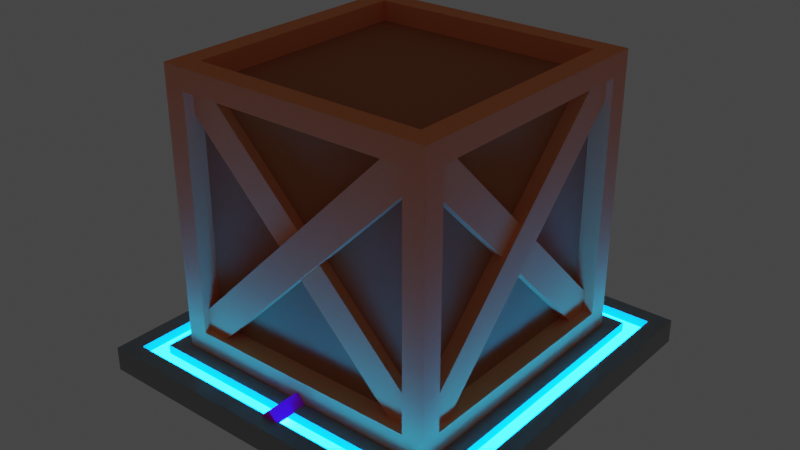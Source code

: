 # Source: crate-spawner.blend  (saved by Blender 3.2.14; exported with 4.5.12 LTS)
import bpy
from mathutils import Matrix  # noqa: F401  (used for matrix-valued properties, if any)

bpy.ops.wm.read_factory_settings(use_empty=True)
scene = bpy.context.scene
scene.name = 'Scene'

# ---- images (referenced by path relative to the original .blend; pixels are not part of the script)
import os
ASSET_DIR = os.environ.get("B2B_ASSET_DIR", "")  # directory of the original .blend (textures are referenced by path, not embedded)
HERE = os.path.dirname(os.path.abspath(__file__))  # packed textures are extracted next to this script under _unpacked/

def load_image(name, relpath, width, height, colorspace="sRGB"):
    """Load a texture the original file referenced (path relative to the .blend, or extracted next to this script)."""
    p = next((c for c in (os.path.join(HERE, relpath), os.path.join(ASSET_DIR, relpath)) if relpath and os.path.exists(c)), "")
    if p:
        img = bpy.data.images.load(p, check_existing=True)
        img.name = name
    else:  # same state as the original file: an image datablock whose file is absent (Cycles renders it pink)
        img = bpy.data.images.new(name, width, height)
        img.source = "FILE"
        img.filepath = "//" + (relpath or name)
    img.colorspace_settings.name = colorspace
    return img
img_gun_uv_map_png = load_image('gun uv map.png', 'gun uv map.png', 1024, 1024, 'sRGB')

# ---- materials (node trees are filled in below, after node groups)
mat_pad_metal = bpy.data.materials.new('pad-metal')
mat_pad_metal.use_transparent_shadow = False
mat_pad_light = bpy.data.materials.new('pad-light')
mat_pad_light.use_transparent_shadow = False
mat_crate_a = bpy.data.materials.new('crate-a')
mat_crate_a.use_transparent_shadow = False
mat_crate_b = bpy.data.materials.new('crate-b')
mat_crate_b.use_transparent_shadow = False
mat_gun = bpy.data.materials.new('Gun')
mat_gun.use_transparent_shadow = False
mat_gun.roughness = 0.5

# ---- material node trees
mat_pad_metal.use_nodes = True; mat_pad_metal.node_tree.nodes.clear()
_N = mat_pad_metal.node_tree.nodes; _L = mat_pad_metal.node_tree.links
n0 = _N.new('ShaderNodeBsdfPrincipled'); n0.name = 'Principled BSDF'; n0.location = (10, 300)
n0.distribution = 'GGX'
n0.subsurface_method = 'RANDOM_WALK_SKIN'
n0.inputs[0].default_value = (0.281, 0.281, 0.281, 1.0)
n0.inputs[2].default_value = 0.1417
n0.inputs[3].default_value = 1.45
n0.inputs[27].default_value = (0.0, 0.0, 0.0, 1.0)
n0.inputs[28].default_value = 1.0
n1 = _N.new('ShaderNodeOutputMaterial'); n1.name = 'Material Output'; n1.location = (300, 300)
_L.new(n0.outputs[0], n1.inputs[0])
n1.is_active_output = True
mat_pad_light.use_nodes = True; mat_pad_light.node_tree.nodes.clear()
_N = mat_pad_light.node_tree.nodes; _L = mat_pad_light.node_tree.links
n0 = _N.new('ShaderNodeBsdfPrincipled'); n0.name = 'Principled BSDF'; n0.location = (10, 300)
n0.distribution = 'GGX'
n0.subsurface_method = 'RANDOM_WALK_SKIN'
n0.inputs[0].default_value = (0.0, 0.1931, 0.8, 1.0)
n0.inputs[3].default_value = 1.45
n0.inputs[27].default_value = (0.0, 0.1946, 0.7991, 1.0)
n0.inputs[28].default_value = 50.0
n1 = _N.new('ShaderNodeOutputMaterial'); n1.name = 'Material Output'; n1.location = (300, 300)
_L.new(n0.outputs[0], n1.inputs[0])
n1.is_active_output = True
mat_crate_a.use_nodes = True; mat_crate_a.node_tree.nodes.clear()
_N = mat_crate_a.node_tree.nodes; _L = mat_crate_a.node_tree.links
n0 = _N.new('ShaderNodeBsdfPrincipled'); n0.name = 'Principled BSDF'; n0.location = (10, 300)
n0.distribution = 'GGX'
n0.subsurface_method = 'RANDOM_WALK_SKIN'
n0.inputs[0].default_value = (1.0, 0.3231, 0.1221, 1.0)
n0.inputs[2].default_value = 1.0
n0.inputs[3].default_value = 1.45
n0.inputs[27].default_value = (0.0, 0.0, 0.0, 1.0)
n0.inputs[28].default_value = 1.0
n1 = _N.new('ShaderNodeOutputMaterial'); n1.name = 'Material Output'; n1.location = (300, 300)
_L.new(n0.outputs[0], n1.inputs[0])
n1.is_active_output = True
mat_crate_b.use_nodes = True; mat_crate_b.node_tree.nodes.clear()
_N = mat_crate_b.node_tree.nodes; _L = mat_crate_b.node_tree.links
n0 = _N.new('ShaderNodeBsdfPrincipled'); n0.name = 'Principled BSDF'; n0.location = (10, 300)
n0.distribution = 'GGX'
n0.subsurface_method = 'RANDOM_WALK_SKIN'
n0.inputs[0].default_value = (0.5071, 0.1681, 0.06574, 1.0)
n0.inputs[2].default_value = 1.0
n0.inputs[3].default_value = 1.45
n0.inputs[27].default_value = (0.0, 0.0, 0.0, 1.0)
n0.inputs[28].default_value = 1.0
n1 = _N.new('ShaderNodeOutputMaterial'); n1.name = 'Material Output'; n1.location = (300, 300)
_L.new(n0.outputs[0], n1.inputs[0])
n1.is_active_output = True
mat_gun.use_nodes = True; mat_gun.node_tree.nodes.clear()
_N = mat_gun.node_tree.nodes; _L = mat_gun.node_tree.links
n0 = _N.new('ShaderNodeBsdfPrincipled'); n0.name = 'Principled BSDF'; n0.location = (10, 300)
n0.distribution = 'GGX'
n0.subsurface_method = 'RANDOM_WALK_SKIN'
n0.inputs[3].default_value = 1.45
n0.inputs[27].default_value = (0.0, 0.0, 0.0, 1.0)
n0.inputs[28].default_value = 1.0
n1 = _N.new('ShaderNodeOutputMaterial'); n1.name = 'Material Output'; n1.location = (300, 300)
n2 = _N.new('ShaderNodeNormalMap'); n2.name = 'Normal Map'; n2.location = (-300, -300)
n2.label = 'Normal/Map'
n2.inputs[0].default_value = 0.0
n3 = _N.new('ShaderNodeTexImage'); n3.name = 'Image Texture'; n3.location = (-300, 600)
n3.image = img_gun_uv_map_png
_L.new(n0.outputs[0], n1.inputs[0])
_L.new(n2.outputs[0], n0.inputs[5])
_L.new(n3.outputs[0], n0.inputs[0])
n1.is_active_output = True

# ---- world
world_world = bpy.data.worlds.new('World'); scene.world = world_world
world_world.use_nodes = True; world_world.node_tree.nodes.clear()
_N = world_world.node_tree.nodes; _L = world_world.node_tree.links
n0 = _N.new('ShaderNodeOutputWorld'); n0.name = 'World Output'; n0.location = (300, 300)
n1 = _N.new('ShaderNodeBackground'); n1.name = 'Background'; n1.location = (10, 300)
n1.inputs[0].default_value = (0.05088, 0.05088, 0.05088, 1.0)
_L.new(n1.outputs[0], n0.inputs[0])
n0.is_active_output = True
world_world.color = (0.05088, 0.05088, 0.05088)
world_world.use_sun_shadow = False
world_world.sun_shadow_jitter_overblur = 0.0

# ---- meshes
me_spawner = bpy.data.meshes.new('spawner')
me_spawner.from_pydata([(-1.094, 0.004115, 1.094), (-1.094, 0.004115, -1.094), (1.094, 0.004115, 1.094), (1.094, 0.004115, -1.094), (-0.8953, 0.1447, 0.8953), (-0.8953, 0.1447, -0.8953), (0.8953, 0.1447, 0.8953), (0.8953, 0.1447, -0.8953), (-1.094, 0.1447, -1.094), (-1.094, 0.1447, 1.094), (1.094, 0.1447, -1.094), (1.094, 0.1447, 1.094), (-0.9971, 0.1447, -0.9971), (-0.9971, 0.1447, 0.9971), (0.9971, 0.1447, -0.9971), (0.9971, 0.1447, 0.9971), (-0.9971, 0.09314, -0.9971), (-0.9971, 0.09314, 0.9971), (0.9971, 0.09314, -0.9971), (0.9971, 0.09314, 0.9971), (-0.8953, 0.09314, -0.8953), (-0.8953, 0.09314, 0.8953), (0.8953, 0.09314, -0.8953), (0.8953, 0.09314, 0.8953)], [], [(1, 3, 2, 0), (5, 4, 6, 7), (2, 11, 9, 0), (1, 8, 10, 3), (3, 10, 11, 2), (0, 9, 8, 1), (12, 8, 9, 13), (14, 10, 8, 12), (15, 11, 10, 14), (13, 9, 11, 15), (13, 17, 16, 12), (4, 21, 23, 6), (14, 18, 19, 15), (5, 20, 21, 4), (20, 16, 17, 21), (22, 18, 16, 20), (23, 19, 18, 22), (21, 17, 19, 23), (7, 22, 20, 5), (15, 19, 17, 13), (12, 16, 18, 14), (6, 23, 22, 7)])
me_spawner.polygons.foreach_set('material_index', [0, 0, 0, 0, 0, 0, 0, 0, 0, 0, 0, 0, 0, 0, 1, 1, 1, 1, 0, 0, 0, 0])
_uv = me_spawner.uv_layers.new(name='UVMap')
_uv.uv.foreach_set('vector', [0.2917, 6.954e-08, 6.001e-08, 6.954e-08, 6.001e-08, 0.338, 0.2917, 0.338, 0.2728, 0.6918, 0.2728, 0.9685, 0.5116, 0.9685, 0.5116, 0.6918, 0.8037, 0.3459, 0.5545, 0.3459, 0.5545, 0.6839, 0.8037, 0.6839, 0.5477, 6.954e-08, 0.2985, 6.954e-08, 0.2985, 0.338, 0.5477, 0.338, 0.5477, 0.3459, 0.2985, 0.3459, 0.2985, 0.6839, 0.5477, 0.6839, 0.8037, 6.954e-08, 0.5545, 6.954e-08, 0.5545, 0.338, 0.8037, 0.338, 0.01286, 0.3608, 6.001e-08, 0.3459, 6.001e-08, 0.6839, 0.01286, 0.669, 0.2789, 0.3608, 0.2917, 0.3459, 6.001e-08, 0.3459, 0.01286, 0.3608, 0.2789, 0.669, 0.2917, 0.6839, 0.2917, 0.3459, 0.2789, 0.3608, 0.01286, 0.669, 6.001e-08, 0.6839, 0.2917, 0.6839, 0.2789, 0.669, 0.6165, 1.0, 0.7078, 1.0, 0.7078, 0.6918, 0.6165, 0.6918, 0.8127, 0.9685, 0.9041, 0.9685, 0.9041, 0.6918, 0.8127, 0.6918, 0.8105, 0.3082, 0.9019, 0.3082, 0.9019, 0.0, 0.8105, 0.0, 0.9086, 0.2767, 1.0, 0.2767, 1.0, 0.0, 0.9086, 0.0, 0.01359, 0.7075, 0.0, 0.6918, 6.001e-08, 1.0, 0.01359, 0.9843, 0.2524, 0.7075, 0.266, 0.6918, 0.0, 0.6918, 0.01359, 0.7075, 0.2524, 0.9843, 0.266, 1.0, 0.266, 0.6918, 0.2524, 0.7075, 0.01359, 0.9843, 6.001e-08, 1.0, 0.266, 1.0, 0.2524, 0.9843, 0.9086, 0.5613, 1.0, 0.5613, 1.0, 0.2846, 0.9086, 0.2846, 0.5183, 1.0, 0.6097, 1.0, 0.6097, 0.6918, 0.5183, 0.6918, 0.7146, 1.0, 0.806, 1.0, 0.806, 0.6918, 0.7146, 0.6918, 0.8105, 0.5928, 0.9019, 0.5928, 0.9019, 0.3161, 0.8105, 0.3161])
me_spawner.materials.append(mat_pad_metal)
me_spawner.materials.append(mat_pad_light)
me_spawner.update()
me_crate = bpy.data.meshes.new('crate')
me_crate.from_pydata([(-0.786, 0.1517, -0.7468), (0.6614, 1.599, -0.7468), (-0.6555, 0.02121, -0.7468), (0.7919, 1.469, -0.7468), (-0.786, 0.1517, -0.6922), (0.6614, 1.599, -0.6922), (-0.6555, 0.02121, -0.6922), (0.7919, 1.469, -0.6922), (0.6614, 0.02121, -0.7709), (-0.786, 1.469, -0.7709), (0.7919, 0.1517, -0.7709), (-0.6555, 1.599, -0.7709), (0.6614, 0.02121, -0.6922), (-0.786, 1.469, -0.6922), (0.7919, 0.1517, -0.6922), (-0.6555, 1.599, -0.6922), (-0.8088, 0.004351, 0.8088), (-0.8088, 1.622, 0.8088), (-0.8088, 0.004351, -0.8088), (-0.8088, 1.622, -0.8088), (0.8088, 0.004351, 0.8088), (0.8088, 1.622, 0.8088), (0.8088, 0.004351, -0.8088), (0.8088, 1.622, -0.8088), (-0.8088, 0.1279, 0.6853), (-0.8088, 1.498, 0.6853), (-0.8088, 1.498, -0.6853), (-0.8088, 0.1279, -0.6853), (-0.6853, 0.1279, -0.8088), (-0.6853, 1.498, -0.8088), (0.6853, 1.498, -0.8088), (0.6853, 0.1279, -0.8088), (0.8088, 0.1279, -0.6853), (0.8088, 1.498, 0.6853), (0.6853, 0.1279, 0.8088), (0.6853, 1.498, 0.8088), (-0.6853, 1.498, 0.8088), (-0.6853, 0.1279, 0.8088), (-0.6853, 0.004351, -0.6853), (0.6853, 0.004351, -0.6853), (0.6853, 0.004351, 0.6853), (-0.6853, 0.004351, 0.6853), (0.6853, 1.622, -0.6853), (-0.6853, 1.622, -0.6853), (-0.6853, 1.622, 0.6853), (0.6853, 1.622, 0.6853), (-0.6922, 0.1279, 0.6853), (-0.6922, 1.498, 0.6853), (-0.6922, 0.1279, -0.6853), (-0.6922, 1.498, -0.6853), (-0.6853, 1.498, -0.6922), (-0.6853, 0.1279, -0.6922), (0.6853, 0.1279, -0.6922), (0.6853, 1.498, -0.6922), (0.6922, 1.498, -0.6853), (0.6922, 0.1279, -0.6853), (0.6922, 0.1279, 0.6853), (0.6922, 1.498, 0.6853), (0.6853, 1.498, 0.6922), (0.6853, 0.1279, 0.6922), (-0.6853, 0.1279, 0.6922), (-0.6853, 1.498, 0.6922), (0.6853, 0.1209, -0.6853), (-0.6853, 0.1209, -0.6853), (-0.6853, 0.1209, 0.6853), (0.6853, 0.1209, 0.6853), (-0.6853, 1.505, -0.6853), (0.6853, 1.505, -0.6853), (0.6853, 1.505, 0.6853), (-0.6853, 1.505, 0.6853), (0.8088, 0.1279, 0.6853), (0.8088, 1.498, -0.6853), (-0.7468, 0.1517, 0.786), (-0.7468, 1.599, -0.6614), (-0.7468, 0.02121, 0.6555), (-0.7468, 1.469, -0.7919), (-0.6922, 0.1517, 0.786), (-0.6922, 1.599, -0.6614), (-0.6922, 0.02121, 0.6555), (-0.6922, 1.469, -0.7919), (-0.7709, 0.02121, -0.6614), (-0.7709, 1.469, 0.786), (-0.7709, 0.1517, -0.7919), (-0.7709, 1.599, 0.6555), (-0.6922, 0.02121, -0.6614), (-0.6922, 1.469, 0.786), (-0.6922, 0.1517, -0.7919), (-0.6922, 1.599, 0.6555), (0.786, 0.1517, 0.7468), (-0.6614, 1.599, 0.7468), (0.6555, 0.02121, 0.7468), (-0.7919, 1.469, 0.7468), (0.786, 0.1517, 0.6922), (-0.6614, 1.599, 0.6922), (0.6555, 0.02121, 0.6922), (-0.7919, 1.469, 0.6922), (-0.6614, 0.02121, 0.7709), (0.786, 1.469, 0.7709), (-0.7919, 0.1517, 0.7709), (0.6555, 1.599, 0.7709), (-0.6614, 0.02121, 0.6922), (0.786, 1.469, 0.6922), (-0.7919, 0.1517, 0.6922), (0.6555, 1.599, 0.6922), (0.7468, 0.1517, -0.786), (0.7468, 1.599, 0.6614), (0.7468, 0.02121, -0.6555), (0.7468, 1.469, 0.7919), (0.6922, 0.1517, -0.786), (0.6922, 1.599, 0.6614), (0.6922, 0.02121, -0.6555), (0.6922, 1.469, 0.7919), (0.7709, 0.02121, 0.6614), (0.7709, 1.469, -0.786), (0.7709, 0.1517, 0.7919), (0.7709, 1.599, -0.6555), (0.6922, 0.02121, 0.6614), (0.6922, 1.469, -0.786), (0.6922, 0.1517, 0.7919), (0.6922, 1.599, -0.6555)], [], [(1, 3, 2, 0), (5, 4, 6, 7), (0, 2, 6, 4), (2, 3, 7, 6), (3, 1, 5, 7), (1, 0, 4, 5), (9, 11, 10, 8), (13, 12, 14, 15), (8, 10, 14, 12), (10, 11, 15, 14), (11, 9, 13, 15), (9, 8, 12, 13), (34, 35, 58, 59), (31, 28, 51, 52), (32, 71, 54, 55), (27, 24, 46, 48), (28, 29, 50, 51), (24, 25, 47, 46), (16, 17, 25, 24), (17, 19, 26, 25), (19, 18, 27, 26), (18, 16, 24, 27), (18, 19, 29, 28), (19, 23, 30, 29), (23, 22, 31, 30), (22, 18, 28, 31), (22, 23, 71, 32), (23, 21, 33, 71), (21, 20, 70, 33), (20, 22, 32, 70), (20, 21, 35, 34), (21, 17, 36, 35), (17, 16, 37, 36), (16, 20, 34, 37), (18, 22, 39, 38), (22, 20, 40, 39), (20, 16, 41, 40), (16, 18, 38, 41), (23, 19, 43, 42), (19, 17, 44, 43), (17, 21, 45, 44), (21, 23, 42, 45), (46, 47, 49, 48), (51, 50, 53, 52), (55, 54, 57, 56), (59, 58, 61, 60), (63, 62, 65, 64), (67, 66, 69, 68), (25, 26, 49, 47), (70, 32, 55, 56), (38, 39, 62, 63), (29, 30, 53, 50), (37, 34, 59, 60), (42, 43, 66, 67), (26, 27, 48, 49), (71, 33, 57, 54), (41, 38, 63, 64), (30, 31, 52, 53), (35, 36, 61, 58), (45, 42, 67, 68), (33, 70, 56, 57), (39, 40, 65, 62), (36, 37, 60, 61), (43, 44, 69, 66), (40, 41, 64, 65), (44, 45, 68, 69), (73, 75, 74, 72), (77, 76, 78, 79), (72, 74, 78, 76), (74, 75, 79, 78), (75, 73, 77, 79), (73, 72, 76, 77), (81, 83, 82, 80), (85, 84, 86, 87), (80, 82, 86, 84), (82, 83, 87, 86), (83, 81, 85, 87), (81, 80, 84, 85), (89, 91, 90, 88), (93, 92, 94, 95), (88, 90, 94, 92), (90, 91, 95, 94), (91, 89, 93, 95), (89, 88, 92, 93), (97, 99, 98, 96), (101, 100, 102, 103), (96, 98, 102, 100), (98, 99, 103, 102), (99, 97, 101, 103), (97, 96, 100, 101), (105, 107, 106, 104), (109, 108, 110, 111), (104, 106, 110, 108), (106, 107, 111, 110), (107, 105, 109, 111), (105, 104, 108, 109), (113, 115, 114, 112), (117, 116, 118, 119), (112, 114, 118, 116), (114, 115, 119, 118), (115, 113, 117, 119), (113, 112, 116, 117)])
me_crate.polygons.foreach_set('material_index', [0, 0, 0, 0, 0, 0, 0, 0, 0, 0, 0, 0, 0, 0, 0, 0, 0, 0, 0, 0, 0, 0, 0, 0, 0, 0, 0, 0, 0, 0, 0, 0, 0, 0, 0, 0, 0, 0, 0, 0, 0, 0, 1, 1, 1, 1, 1, 1, 0, 0, 0, 0, 0, 0, 0, 0, 0, 0, 0, 0, 0, 0, 0, 0, 0, 0, 0, 0, 0, 0, 0, 0, 0, 0, 0, 0, 0, 0, 0, 0, 0, 0, 0, 0, 0, 0, 0, 0, 0, 0, 0, 0, 0, 0, 0, 0, 0, 0, 0, 0, 0, 0])
_uv = me_crate.uv_layers.new(name='UVMap')
_uv.uv.foreach_set('vector', [0.7301, 0.6805, 0.706, 0.6805, 0.706, 0.4131, 0.7301, 0.4131, 0.6947, 0.4131, 0.6947, 0.6805, 0.6706, 0.6805, 0.6706, 0.4131, 0.8216, 0.07374, 0.8216, 0.0567, 0.8287, 0.0567, 0.8287, 0.07374, 0.98, 0.898, 0.98, 0.7089, 0.9871, 0.7089, 0.9871, 0.898, 0.98, 0.7089, 0.98, 0.6918, 0.9871, 0.6918, 0.9871, 0.7089, 0.5712, 0.983, 0.5712, 0.7938, 0.5784, 0.7938, 0.5784, 0.983, 0.1415, 0.668, 0.1656, 0.668, 0.1656, 0.9355, 0.1415, 0.9355, 0.7768, 0.6805, 0.7768, 0.4131, 0.8008, 0.4131, 0.8008, 0.6805, 0.8103, 4.524e-08, 0.8103, 0.01705, 0.8, 0.01705, 0.8, 4.901e-08, 0.8103, 0.01705, 0.8103, 0.2062, 0.8, 0.2062, 0.8, 0.01705, 0.7322, 0.2074, 0.7322, 0.1904, 0.7424, 0.1904, 0.7424, 0.2074, 0.445, 0.983, 0.445, 0.7938, 0.4553, 0.7938, 0.4553, 0.983, 0.428, 0.6357, 0.428, 0.8148, 0.4127, 0.8148, 0.4127, 0.6357, 0.96, 0.4131, 0.96, 0.5921, 0.9448, 0.5921, 0.9448, 0.4131, 0.7414, 0.8709, 0.7414, 0.6918, 0.7566, 0.6918, 0.7566, 0.8709, 0.694, 0.1791, 0.694, 6.032e-08, 0.7092, 6.032e-08, 0.7092, 0.1791, 0.7622, 4.524e-08, 0.7622, 0.1791, 0.747, 0.1791, 0.747, 4.524e-08, 0.7357, 4.524e-08, 0.7357, 0.1791, 0.7205, 0.1791, 0.7205, 4.524e-08, 0.2112, 0.2227, 0.2112, 0.434, 0.1951, 0.4179, 0.1951, 0.2388, 0.2112, 0.434, 0.0, 0.434, 0.01613, 0.4179, 0.1951, 0.4179, 0.0, 0.434, 0.0, 0.2227, 0.01613, 0.2388, 0.01613, 0.4179, 0.0, 0.2227, 0.2112, 0.2227, 0.1951, 0.2388, 0.01613, 0.2388, 0.445, 6.032e-08, 0.6562, 6.032e-08, 0.6401, 0.01614, 0.4611, 0.01614, 0.6562, 6.032e-08, 0.6562, 0.2114, 0.6401, 0.1952, 0.6401, 0.01614, 0.6562, 0.2114, 0.445, 0.2114, 0.4611, 0.1952, 0.6401, 0.1952, 0.445, 0.2114, 0.445, 6.032e-08, 0.4611, 0.01614, 0.4611, 0.1952, 0.4337, 0.2227, 0.4337, 0.434, 0.4176, 0.4179, 0.4176, 0.2388, 0.4337, 0.434, 0.2225, 0.434, 0.2386, 0.4179, 0.4176, 0.4179, 0.2225, 0.434, 0.2225, 0.2227, 0.2386, 0.2388, 0.2386, 0.4179, 0.2225, 0.2227, 0.4337, 0.2227, 0.4176, 0.2388, 0.2386, 0.2388, 0.2112, 4.713e-08, 0.2112, 0.2114, 0.1951, 0.1952, 0.1951, 0.01614, 0.2112, 0.2114, 6.028e-08, 0.2114, 0.01613, 0.1952, 0.1951, 0.1952, 6.028e-08, 0.2114, 0.0, 7.918e-08, 0.01613, 0.01614, 0.01613, 0.1952, 0.0, 7.918e-08, 0.2112, 4.713e-08, 0.1951, 0.01614, 0.01613, 0.01614, 0.2225, 0.2114, 0.2225, 1.206e-07, 0.2386, 0.01614, 0.2386, 0.1952, 0.2225, 1.206e-07, 0.4337, 6.032e-08, 0.4176, 0.01614, 0.2386, 0.01614, 0.4337, 6.032e-08, 0.4337, 0.2114, 0.4176, 0.1952, 0.4176, 0.01614, 0.4337, 0.2114, 0.2225, 0.2114, 0.2386, 0.1952, 0.4176, 0.1952, 0.0, 0.6567, 0.0, 0.4453, 0.01613, 0.4615, 0.01613, 0.6406, 0.0, 0.4453, 0.2112, 0.4453, 0.1951, 0.4615, 0.01613, 0.4615, 0.2112, 0.4453, 0.2112, 0.6567, 0.1951, 0.6406, 0.1951, 0.4615, 0.2112, 0.6567, 0.0, 0.6567, 0.01613, 0.6406, 0.1951, 0.6406, 0.4014, 0.4453, 0.4014, 0.6244, 0.2225, 0.6244, 0.2225, 0.4453, 0.8142, 0.4017, 0.6352, 0.4017, 0.6352, 0.2227, 0.8142, 0.2227, 0.6239, 0.2227, 0.6239, 0.4017, 0.445, 0.4017, 0.445, 0.2227, 0.6239, 0.4131, 0.6239, 0.5921, 0.445, 0.5921, 0.445, 0.4131, 0.4014, 0.6357, 0.4014, 0.8148, 0.2225, 0.8148, 0.2225, 0.6357, 0.6239, 0.7825, 0.445, 0.7825, 0.445, 0.6034, 0.6239, 0.6034, 0.8096, 0.6918, 0.8096, 0.8709, 0.7944, 0.8709, 0.7944, 0.6918, 0.9535, 0.8709, 0.9535, 0.6918, 0.9687, 0.6918, 0.9687, 0.8709, 0.7148, 0.8709, 0.7148, 0.6918, 0.73, 0.6918, 0.73, 0.8709, 0.6882, 0.8709, 0.6882, 0.6918, 0.7035, 0.6918, 0.7035, 0.8709, 0.9316, 0.3134, 0.9316, 0.1343, 0.9468, 0.1343, 0.9468, 0.3134, 0.9183, 0.5921, 0.9183, 0.4131, 0.9335, 0.4131, 0.9335, 0.5921, 0.6352, 0.8709, 0.6352, 0.6918, 0.6504, 0.6918, 0.6504, 0.8709, 0.6827, 6.032e-08, 0.6827, 0.1791, 0.6675, 0.1791, 0.6675, 6.032e-08, 0.7831, 0.6918, 0.7831, 0.8709, 0.7679, 0.8709, 0.7679, 0.6918, 0.1769, 0.8471, 0.1769, 0.668, 0.1921, 0.668, 0.1921, 0.8471, 0.677, 0.6918, 0.677, 0.8709, 0.6617, 0.8709, 0.6617, 0.6918, 0.927, 0.8709, 0.927, 0.6918, 0.9422, 0.6918, 0.9422, 0.8709, 0.4127, 0.6244, 0.4127, 0.4453, 0.428, 0.4453, 0.428, 0.6244, 0.8739, 0.8709, 0.8739, 0.6918, 0.8892, 0.6918, 0.8892, 0.8709, 0.7735, 0.1791, 0.7735, 4.524e-08, 0.7887, 4.524e-08, 0.7887, 0.1791, 0.9004, 0.8709, 0.9004, 0.6918, 0.9157, 0.6918, 0.9157, 0.8709, 0.8209, 0.8709, 0.8209, 0.6918, 0.8361, 0.6918, 0.8361, 0.8709, 0.8474, 0.8709, 0.8474, 0.6918, 0.8626, 0.6918, 0.8626, 0.8709, 0.8496, 0.4017, 0.8255, 0.4017, 0.8255, 0.1343, 0.8496, 0.1343, 0.8716, 0.4131, 0.8716, 0.6805, 0.8475, 0.6805, 0.8475, 0.4131, 0.5599, 0.7938, 0.5599, 0.8109, 0.5528, 0.8109, 0.5528, 0.7938, 0.5599, 0.8109, 0.5599, 1.0, 0.5528, 1.0, 0.5528, 0.8109, 0.8287, 0.02835, 0.8287, 0.0454, 0.8216, 0.0454, 0.8216, 0.02835, 0.6081, 0.983, 0.6081, 0.7938, 0.6152, 0.7938, 0.6152, 0.983, 0.6593, 0.6805, 0.6352, 0.6805, 0.6352, 0.4131, 0.6593, 0.4131, 0.8608, 0.4017, 0.8608, 0.1343, 0.8849, 0.1343, 0.8849, 0.4017, 0.6778, 0.1904, 0.6778, 0.2074, 0.6675, 0.2074, 0.6675, 0.1904, 0.4768, 0.7938, 0.4768, 0.983, 0.4666, 0.983, 0.4666, 0.7938, 0.7537, 0.2074, 0.7537, 0.1904, 0.764, 0.1904, 0.764, 0.2074, 0.5199, 0.7938, 0.5199, 0.983, 0.5097, 0.983, 0.5097, 0.7938, 0.8829, 0.4131, 0.907, 0.4131, 0.907, 0.6805, 0.8829, 0.6805, 0.8362, 0.4131, 0.8362, 0.6805, 0.8121, 0.6805, 0.8121, 0.4131, 0.2034, 0.685, 0.2034, 0.668, 0.2106, 0.668, 0.2106, 0.685, 1.0, 0.4131, 1.0, 0.6022, 0.9929, 0.6022, 0.9929, 0.4131, 0.8287, 0.0, 0.8287, 0.01705, 0.8216, 0.01705, 0.8216, 0.0, 0.2034, 0.8742, 0.2034, 0.685, 0.2106, 0.685, 0.2106, 0.8742, 0.8962, 0.1343, 0.9203, 0.1343, 0.9203, 0.4017, 0.8962, 0.4017, 0.1061, 0.9355, 0.1061, 0.668, 0.1302, 0.668, 0.1302, 0.9355, 0.7209, 0.1904, 0.7209, 0.2074, 0.7106, 0.2074, 0.7106, 0.1904, 0.5415, 0.7938, 0.5415, 0.983, 0.5312, 0.983, 0.5312, 0.7938, 0.9581, 0.3405, 0.9581, 0.3234, 0.9684, 0.3234, 0.9684, 0.3405, 0.9581, 0.3234, 0.9581, 0.1343, 0.9684, 0.1343, 0.9684, 0.3234, 0.0, 0.668, 0.02409, 0.668, 0.02409, 0.9355, 0.0, 0.9355, 0.7655, 0.4131, 0.7655, 0.6805, 0.7414, 0.6805, 0.7414, 0.4131, 0.9797, 0.3405, 0.9797, 0.3234, 0.9868, 0.3234, 0.9868, 0.3405, 0.9797, 0.3234, 0.9797, 0.1343, 0.9868, 0.1343, 0.9868, 0.3234, 0.7824, 0.1904, 0.7824, 0.2074, 0.7753, 0.2074, 0.7753, 0.1904, 0.5896, 0.983, 0.5896, 0.7938, 0.5968, 0.7938, 0.5968, 0.983, 0.03538, 0.668, 0.05947, 0.668, 0.05947, 0.9355, 0.03538, 0.9355, 0.07076, 0.9355, 0.07076, 0.668, 0.09485, 0.668, 0.09485, 0.9355, 0.6993, 0.1904, 0.6993, 0.2074, 0.689, 0.2074, 0.689, 0.1904, 0.9713, 0.6192, 0.9713, 0.4301, 0.9816, 0.4301, 0.9816, 0.6192, 0.9713, 0.4301, 0.9713, 0.4131, 0.9816, 0.4131, 0.9816, 0.4301, 0.4881, 0.983, 0.4881, 0.7938, 0.4984, 0.7938, 0.4984, 0.983])
me_crate.materials.append(mat_crate_a)
me_crate.materials.append(mat_crate_b)
me_crate.update()
me_ar = bpy.data.meshes.new('ar')
me_ar.from_pydata([(0.05073, 0.04211, 0.6771), (0.05073, 0.1245, 0.6771), (0.05073, 0.1245, 0.03913), (0.05073, 0.04211, 0.1268), (0.05073, 0.2048, 0.6345), (0.05073, 0.1621, 0.6771), (0.05073, 0.2048, 0.08714), (0.05073, 0.1621, 0.03913), (-0.05073, 0.1245, 0.6771), (-0.05073, 0.04211, 0.6771), (-0.05073, 0.04211, 0.1268), (-0.05073, 0.1245, 0.03913), (-0.05073, 0.1621, 0.6771), (-0.05073, 0.1621, 0.03913), (-0.05073, 0.2048, 0.08714), (-0.05073, 0.2048, 0.6345), (-2.741e-17, 0.1767, -0.08083), (4.167e-16, 0.1767, 0.08448), (0.03657, 0.1401, -0.08083), (0.03657, 0.1401, 0.08448), (-3.197e-09, 0.1036, -0.08083), (-3.197e-09, 0.1036, 0.08448), (-0.03657, 0.1401, -0.08083), (-0.03657, 0.1401, 0.08448), (0.05369, 0.1866, -0.2817), (0.05369, -0.02116, -0.2817), (0.05369, 0.1866, -0.07178), (-0.05369, 0.1866, -0.2817), (-0.05369, -0.02116, -0.2817), (-0.05369, 0.1866, -0.07178), (0.05369, 0.08257, -0.07178), (0.05369, -0.02116, -0.1755), (-0.05369, -0.02116, -0.1755), (-0.05369, 0.08257, -0.07178), (-0.05369, 0.1866, -0.1755), (0.05369, 0.1866, -0.1755), (-4.715e-16, 0.1767, 0.6298), (-4.715e-16, 0.1767, 0.7951), (0.03657, 0.1401, 0.6298), (0.03657, 0.1401, 0.7951), (-3.197e-09, 0.1036, 0.6298), (-3.197e-09, 0.1036, 0.7951), (-0.03657, 0.1401, 0.6298), (-0.03657, 0.1401, 0.7951), (0.05611, 0.1401, 0.7951), (-4.715e-16, 0.1962, 0.7951), (-4.905e-09, 0.08402, 0.7951), (-0.05611, 0.1401, 0.7951), (0.05611, 0.1401, 1.012), (-4.715e-16, 0.1962, 1.012), (-4.905e-09, 0.08402, 1.012), (-0.05611, 0.1401, 1.012), (0.02193, 0.04211, 0.1268), (0.02193, 0.04211, 0.2804), (0.02193, -0.05139, 0.2804), (0.02193, -0.05139, 0.1896), (0.02193, -0.03113, 0.2004), (0.02193, 0.02185, 0.1648), (0.02193, -0.03113, 0.2601), (0.02193, 0.02185, 0.2601), (-0.02193, 0.02185, 0.1648), (-0.02193, -0.03113, 0.2004), (-0.02193, -0.05139, 0.2804), (-0.02193, 0.04211, 0.2804), (-0.02193, -0.03113, 0.2601), (-0.02193, 0.02185, 0.2601), (-0.02193, 0.04211, 0.1268), (-0.02193, -0.05139, 0.1896), (0.02823, 0.04211, 0.5144), (0.02823, 0.04211, 0.2804), (0.02823, 0.04211, 0.3284), (0.02823, -0.05139, 0.5144), (0.02823, -0.09943, 0.4663), (0.02823, -0.05139, 0.2804), (0.02823, -0.09943, 0.3284), (0.02823, 0.04211, 0.4663), (-0.02823, 0.04211, 0.3284), (-0.02823, 0.04211, 0.2804), (-0.02823, 0.04211, 0.4663), (-0.02823, -0.05139, 0.2804), (-0.02823, 0.04211, 0.5144), (-0.02823, -0.05139, 0.5144), (-0.02823, -0.09943, 0.4663), (-0.02823, -0.09943, 0.3284), (0.03685, 0.279, 0.279), (0.03685, 0.2186, 0.279), (0.03685, 0.279, 0.2561), (0.03685, 0.2186, 0.2561), (-0.03685, 0.279, 0.2561), (-0.03685, 0.279, 0.279), (-0.03685, 0.2186, 0.279), (-0.03685, 0.2186, 0.2561), (0.05073, 0.2928, 0.279), (0.05073, 0.2048, 0.279), (0.05073, 0.2048, 0.2561), (0.05073, 0.2928, 0.2561), (-0.05073, 0.2928, 0.279), (-0.05073, 0.2048, 0.279), (-0.05073, 0.2048, 0.2561), (-0.05073, 0.2928, 0.2561), (0.03685, 0.279, 0.2675), (-0.03685, 0.279, 0.2675), (-0.03685, 0.2186, 0.2675), (0.03685, 0.2186, 0.2675), (0.0436, 0.1245, 0.03913), (0.0436, 0.04211, 0.1268), (-0.0436, 0.04211, 0.1268), (-0.0436, 0.1245, 0.03913), (0.0436, -0.07751, 0.01449), (0.0436, 0.004835, -0.0732), (-0.0436, -0.07751, 0.01449), (-0.0436, 0.004835, -0.0732), (-0.0436, -0.04086, 0.04891), (-0.0436, 0.04149, -0.03878), (0.0436, -0.04086, 0.04891), (0.0436, 0.04149, -0.03878), (0.0436, -0.1123, 0.0515), (-0.0436, -0.1123, 0.0515), (-0.0436, -0.07562, 0.08592), (0.0436, -0.07562, 0.08592)], [], [(1, 0, 3, 2), (1, 2, 7, 5), (5, 7, 6, 4), (8, 11, 10, 9), (8, 12, 13, 11), (12, 15, 14, 13), (2, 11, 13, 7), (1, 8, 9, 0), (4, 15, 12, 5), (7, 13, 14, 6), (5, 12, 8, 1), (0, 9, 10, 3), (6, 14, 15, 4), (16, 17, 19, 18), (18, 19, 21, 20), (19, 17, 23, 21), (20, 21, 23, 22), (22, 23, 17, 16), (16, 18, 20, 22), (24, 27, 34, 35), (32, 34, 27, 28), (25, 24, 35, 31), (28, 25, 31, 32), (28, 27, 24, 25), (32, 31, 30, 33), (30, 26, 29, 33), (35, 34, 29, 26), (34, 32, 33, 29), (31, 35, 26, 30), (36, 37, 39, 38), (38, 39, 41, 40), (43, 41, 46, 47), (40, 41, 43, 42), (42, 43, 37, 36), (36, 38, 40, 42), (45, 47, 51, 49), (37, 43, 47, 45), (41, 39, 44, 46), (39, 37, 45, 44), (48, 49, 51, 50), (46, 44, 48, 50), (47, 46, 50, 51), (44, 45, 49, 48), (57, 56, 55, 52), (58, 59, 53, 54), (56, 58, 54, 55), (59, 57, 52, 53), (60, 66, 67, 61), (64, 62, 63, 65), (61, 67, 62, 64), (65, 63, 66, 60), (54, 62, 67, 55), (55, 67, 66, 52), (56, 61, 64, 58), (57, 60, 61, 56), (52, 66, 63, 53), (58, 64, 65, 59), (59, 65, 60, 57), (53, 63, 62, 54), (69, 70, 74, 73), (74, 70, 75, 72), (72, 75, 68, 71), (77, 79, 83, 76), (83, 82, 78, 76), (82, 81, 80, 78), (70, 76, 78, 75), (75, 78, 80, 68), (74, 83, 79, 73), (71, 81, 82, 72), (73, 79, 77, 69), (69, 77, 76, 70), (72, 82, 83, 74), (68, 80, 81, 71), (92, 93, 94, 95), (96, 99, 98, 97), (95, 99, 96, 92), (101, 89, 90, 102), (100, 84, 89, 101), (93, 97, 98, 94), (85, 93, 92, 84), (86, 95, 94, 87), (89, 96, 97, 90), (91, 98, 99, 88), (84, 92, 96, 89), (88, 99, 95, 86), (87, 94, 98, 91), (90, 97, 93, 85), (102, 90, 85, 103), (103, 85, 84, 100), (87, 103, 100, 86), (91, 102, 103, 87), (86, 100, 101, 88), (88, 101, 102, 91), (103, 100, 101, 102), (113, 111, 110, 112), (108, 110, 111, 109), (114, 119, 116, 108), (114, 108, 109, 115), (115, 109, 111, 113), (104, 115, 113, 107), (105, 114, 115, 104), (106, 112, 114, 105), (107, 113, 112, 106), (118, 117, 116, 119), (110, 117, 118, 112), (108, 116, 117, 110), (112, 118, 119, 114), (2, 3, 10, 11), (104, 107, 106, 105)])
me_ar.polygons.foreach_set('use_smooth', [True] * 109)
_k = set([(0, 1), (0, 3), (0, 9), (1, 5), (2, 3), (2, 7), (2, 11), (3, 10), (4, 5), (4, 6), (4, 15), (5, 12), (6, 7), (6, 14), (7, 13), (8, 9), (8, 12), (9, 10), (10, 11), (11, 13), (12, 15), (13, 14), (14, 15), (16, 17), (16, 18), (16, 22), (17, 19), (17, 23), (18, 19), (18, 20), (19, 21), (20, 21), (20, 22), (21, 23), (22, 23), (24, 25), (24, 27), (24, 35), (25, 28), (25, 31), (26, 29), (26, 30), (26, 35), (27, 28), (27, 34), (28, 32), (29, 33), (29, 34), (30, 31), (30, 33), (31, 32), (32, 33), (36, 37), (36, 38), (36, 42), (37, 39), (37, 43), (38, 39), (38, 40), (39, 41), (40, 41), (40, 42), (41, 43), (42, 43), (44, 45), (44, 46), (44, 48), (45, 47), (45, 49), (46, 47), (46, 50), (47, 51), (48, 49), (48, 50), (49, 51), (50, 51), (52, 53), (52, 55), (52, 66), (53, 54), (53, 63), (54, 55), (54, 62), (55, 67), (56, 57), (56, 58), (56, 61), (57, 59), (57, 60), (58, 59), (58, 64), (59, 65), (60, 61), (60, 65), (61, 64), (62, 63), (62, 67), (63, 66), (64, 65), (66, 67), (68, 71), (68, 75), (68, 80), (69, 70), (69, 73), (69, 77), (70, 75), (71, 72), (71, 81), (72, 74), (72, 82), (73, 74), (73, 79), (74, 83), (76, 77), (76, 78), (77, 79), (78, 80), (79, 83), (80, 81), (81, 82), (82, 83), (84, 85), (84, 89), (84, 100), (85, 90), (85, 103), (86, 87), (86, 88), (86, 100), (87, 91), (87, 103), (88, 91), (88, 101), (89, 90), (89, 101), (90, 102), (91, 102), (92, 93), (92, 95), (92, 96), (93, 94), (93, 97), (94, 95), (94, 98), (95, 99), (96, 97), (96, 99), (97, 98), (98, 99), (104, 105), (104, 107), (104, 115), (105, 106), (105, 114), (106, 107), (106, 112), (107, 113), (108, 109), (108, 116), (109, 111), (109, 115), (110, 111), (110, 117), (111, 113), (112, 114), (112, 118), (114, 119), (116, 117), (116, 119), (117, 118), (118, 119)])
me_ar.attributes.new('sharp_edge', 'BOOLEAN', 'EDGE').data.foreach_set('value', [ (min(e.vertices), max(e.vertices)) in _k for e in me_ar.edges])
_uv = me_ar.uv_layers.new(name='UVMap')
_uv.uv.foreach_set('vector', [0.2132, 0.1991, 0.1676, 0.1991, 0.1676, 0.5035, 0.2132, 0.5521, 0.2132, 0.1991, 0.2132, 0.5521, 0.234, 0.5521, 0.234, 0.1991, 0.234, 0.1991, 0.234, 0.5521, 0.2576, 0.5255, 0.2576, 0.2227, 0.06595, 0.1991, 0.06595, 0.5521, 0.1115, 0.5035, 0.1115, 0.1991, 0.06595, 0.1991, 0.04512, 0.1991, 0.04512, 0.5521, 0.06595, 0.5521, 0.04512, 0.1991, 0.02152, 0.2227, 0.02152, 0.5255, 0.04512, 0.5521, 0.1676, 0.5701, 0.1115, 0.5701, 0.1115, 0.5909, 0.1676, 0.5909, 0.1676, 0.1535, 0.1115, 0.1535, 0.1115, 0.1991, 0.1676, 0.1991, 0.1676, 0.0993, 0.1115, 0.0993, 0.1115, 0.1327, 0.1676, 0.1327, 0.1676, 0.5909, 0.1115, 0.5909, 0.1115, 0.6264, 0.1676, 0.6264, 0.1676, 0.1327, 0.1115, 0.1327, 0.1115, 0.1535, 0.1676, 0.1535, 0.1676, 0.1991, 0.1115, 0.1991, 0.1115, 0.5035, 0.1676, 0.5035, 0.1676, 0.6264, 0.1115, 0.6264, 0.1115, 0.9293, 0.1676, 0.9293, 0.5967, 0.1391, 0.5092, 0.1391, 0.5092, 0.1117, 0.5967, 0.1117, 0.5967, 0.1117, 0.5967, 0.02423, 0.6241, 0.02423, 0.6241, 0.1117, 0.5092, 0.1117, 0.5092, 0.1391, 0.4818, 0.1391, 0.4818, 0.1117, 0.6241, 0.1117, 0.7116, 0.1117, 0.7116, 0.1391, 0.6241, 0.1391, 0.6241, 0.1391, 0.6241, 0.2266, 0.5967, 0.2266, 0.5967, 0.1391, 0.5967, 0.1391, 0.5967, 0.1117, 0.6241, 0.1117, 0.6241, 0.1391, 0.3938, 0.4116, 0.4507, 0.4116, 0.4507, 0.4678, 0.3938, 0.4678, 0.4507, 0.2454, 0.5606, 0.2454, 0.5606, 0.3016, 0.4507, 0.3016, 0.3938, 0.3016, 0.2838, 0.3016, 0.2838, 0.2454, 0.3938, 0.2454, 0.4507, 0.3016, 0.3938, 0.3016, 0.3938, 0.2454, 0.4507, 0.2454, 0.4507, 0.3016, 0.4507, 0.4116, 0.3938, 0.4116, 0.3938, 0.3016, 0.4507, 0.2454, 0.3938, 0.2454, 0.3938, 0.1677, 0.4507, 0.1677, 0.3938, 0.1677, 0.3938, 0.1126, 0.4507, 0.1126, 0.4507, 0.1677, 0.3938, 0.4678, 0.4507, 0.4678, 0.4507, 0.5227, 0.3938, 0.5227, 0.5606, 0.2454, 0.4507, 0.2454, 0.5056, 0.1905, 0.5606, 0.1905, 0.3938, 0.2454, 0.2838, 0.2454, 0.2838, 0.1905, 0.3389, 0.1905, 0.7417, 0.7323, 0.6542, 0.7321, 0.6543, 0.7047, 0.7418, 0.705, 0.7418, 0.705, 0.742, 0.6174, 0.7694, 0.6175, 0.7691, 0.705, 0.8566, 0.7326, 0.8567, 0.7052, 0.864, 0.6979, 0.8639, 0.74, 0.7691, 0.705, 0.8567, 0.7052, 0.8566, 0.7326, 0.7691, 0.7324, 0.7691, 0.7324, 0.7689, 0.8199, 0.7415, 0.8198, 0.7417, 0.7323, 0.7417, 0.7323, 0.7418, 0.705, 0.7691, 0.705, 0.7691, 0.7324, 0.7341, 0.8271, 0.7762, 0.8272, 0.7759, 0.9421, 0.7339, 0.942, 0.7415, 0.8198, 0.7689, 0.8199, 0.7762, 0.8272, 0.7341, 0.8271, 0.7694, 0.6175, 0.742, 0.6174, 0.7347, 0.6101, 0.7767, 0.6102, 0.6543, 0.7047, 0.6542, 0.7321, 0.6469, 0.7394, 0.647, 0.6974, 0.7338, 0.984, 0.7339, 0.942, 0.7759, 0.9421, 0.7758, 0.9841, 0.7767, 0.6102, 0.7347, 0.6101, 0.735, 0.4952, 0.777, 0.4953, 0.8639, 0.74, 0.864, 0.6979, 0.9789, 0.6982, 0.9788, 0.7402, 0.647, 0.6974, 0.6469, 0.7394, 0.532, 0.7391, 0.5321, 0.6971, 0.9639, 0.5354, 0.9226, 0.5077, 0.9068, 0.5161, 0.9797, 0.5651, 0.9226, 0.4611, 0.9639, 0.4611, 0.9797, 0.4453, 0.9068, 0.4453, 0.9226, 0.5077, 0.9226, 0.4611, 0.9068, 0.4453, 0.9068, 0.5161, 0.9639, 0.4611, 0.9639, 0.5354, 0.9797, 0.5651, 0.9797, 0.4453, 0.8154, 0.5354, 0.7996, 0.5651, 0.8726, 0.5161, 0.8568, 0.5077, 0.8568, 0.4611, 0.8726, 0.4453, 0.7996, 0.4453, 0.8154, 0.4611, 0.8568, 0.5077, 0.8726, 0.5161, 0.8726, 0.4453, 0.8568, 0.4611, 0.8154, 0.4611, 0.7996, 0.4453, 0.7996, 0.5651, 0.8154, 0.5354, 0.9068, 0.4453, 0.8726, 0.4453, 0.8726, 0.5161, 0.9068, 0.5161, 0.9068, 0.5161, 0.8726, 0.5161, 0.8726, 0.604, 0.9068, 0.604, 0.8558, 0.2308, 0.8253, 0.2308, 0.8253, 0.2722, 0.8558, 0.2722, 0.8558, 0.3752, 0.8253, 0.3752, 0.8253, 0.4195, 0.8558, 0.4195, 0.9068, 0.2526, 0.8726, 0.2526, 0.8726, 0.3724, 0.9068, 0.3724, 0.8558, 0.2722, 0.8253, 0.2722, 0.8253, 0.309, 0.8558, 0.309, 0.8558, 0.309, 0.8253, 0.309, 0.8253, 0.3752, 0.8558, 0.3752, 0.9068, 0.3724, 0.8726, 0.3724, 0.8726, 0.4453, 0.9068, 0.4453, 0.1954, 0.6319, 0.1954, 0.6745, 0.321, 0.6745, 0.2784, 0.6319, 0.321, 0.6745, 0.1954, 0.6745, 0.1954, 0.7968, 0.321, 0.7968, 0.321, 0.7968, 0.1954, 0.7968, 0.1954, 0.8394, 0.2784, 0.8394, 0.4965, 0.6319, 0.4136, 0.6319, 0.371, 0.6745, 0.4965, 0.6745, 0.371, 0.6745, 0.371, 0.7968, 0.4965, 0.7968, 0.4965, 0.6745, 0.371, 0.7968, 0.4136, 0.8394, 0.4965, 0.8394, 0.4965, 0.7968, 0.321, 0.4888, 0.371, 0.4888, 0.371, 0.3665, 0.321, 0.3665, 0.321, 0.3665, 0.371, 0.3665, 0.371, 0.3239, 0.321, 0.3239, 0.321, 0.6745, 0.371, 0.6745, 0.371, 0.6143, 0.321, 0.6143, 0.321, 0.8571, 0.371, 0.8571, 0.371, 0.7968, 0.321, 0.7968, 0.321, 0.6143, 0.371, 0.6143, 0.371, 0.5314, 0.321, 0.5314, 0.321, 0.5314, 0.371, 0.5314, 0.371, 0.4888, 0.321, 0.4888, 0.321, 0.7968, 0.371, 0.7968, 0.371, 0.6745, 0.321, 0.6745, 0.321, 0.94, 0.371, 0.94, 0.371, 0.8571, 0.321, 0.8571, 0.9726, 0.1226, 0.8975, 0.1226, 0.8975, 0.1422, 0.9726, 0.1422, 0.7358, 0.1226, 0.7358, 0.1422, 0.8109, 0.1422, 0.8109, 0.1226, 0.8975, 0.02798, 0.8109, 0.02798, 0.8109, 0.04752, 0.8975, 0.04752, 0.7483, 0.337, 0.7575, 0.337, 0.7575, 0.2891, 0.7483, 0.2891, 0.7483, 0.3956, 0.7575, 0.3956, 0.7575, 0.337, 0.7483, 0.337, 0.8975, 0.1226, 0.8109, 0.1226, 0.8109, 0.1422, 0.8975, 0.1422, 0.8856, 0.1108, 0.8975, 0.1226, 0.8975, 0.04752, 0.8856, 0.05935, 0.8856, 0.2055, 0.8975, 0.2173, 0.8975, 0.1422, 0.8856, 0.154, 0.8228, 0.05935, 0.8109, 0.04752, 0.8109, 0.1226, 0.8228, 0.1108, 0.8228, 0.154, 0.8109, 0.1422, 0.8109, 0.2173, 0.8228, 0.2055, 0.8856, 0.05935, 0.8975, 0.04752, 0.8109, 0.04752, 0.8228, 0.05935, 0.8228, 0.2055, 0.8109, 0.2173, 0.8975, 0.2173, 0.8856, 0.2055, 0.8856, 0.154, 0.8975, 0.1422, 0.8109, 0.1422, 0.8228, 0.154, 0.8228, 0.1108, 0.8109, 0.1226, 0.8975, 0.1226, 0.8856, 0.1108, 0.7483, 0.2891, 0.7575, 0.2891, 0.7575, 0.2305, 0.7483, 0.2305, 0.7483, 0.4436, 0.7575, 0.4436, 0.7575, 0.3956, 0.7483, 0.3956, 0.7754, 0.4442, 0.7845, 0.4442, 0.7845, 0.3962, 0.7754, 0.3962, 0.7754, 0.2897, 0.7845, 0.2897, 0.7845, 0.2311, 0.7754, 0.2311, 0.7754, 0.3962, 0.7845, 0.3962, 0.7845, 0.3376, 0.7754, 0.3376, 0.7754, 0.3376, 0.7845, 0.3376, 0.7845, 0.2897, 0.7754, 0.2897, 0.7219, 0.2154, 0.7219, 0.1529, 0.7982, 0.1529, 0.7982, 0.2154, 0.5572, 0.5148, 0.5838, 0.5148, 0.5837, 0.4511, 0.5571, 0.4511, 0.6299, 0.451, 0.5837, 0.4511, 0.5838, 0.5148, 0.6299, 0.5147, 0.6565, 0.451, 0.6564, 0.4241, 0.6298, 0.4242, 0.6299, 0.451, 0.6565, 0.451, 0.6299, 0.451, 0.6299, 0.5147, 0.6566, 0.5147, 0.63, 0.5413, 0.6299, 0.5147, 0.5838, 0.5148, 0.5838, 0.5414, 0.6301, 0.6016, 0.63, 0.5413, 0.5838, 0.5414, 0.5839, 0.6017, 0.7167, 0.4509, 0.6565, 0.451, 0.6566, 0.5147, 0.7168, 0.5146, 0.5835, 0.3105, 0.5836, 0.3707, 0.6297, 0.3707, 0.6297, 0.3104, 0.4969, 0.5149, 0.5572, 0.5148, 0.5571, 0.4511, 0.4968, 0.4512, 0.5836, 0.3976, 0.5837, 0.4242, 0.6298, 0.4242, 0.6298, 0.3975, 0.5837, 0.4511, 0.5837, 0.4242, 0.557, 0.4243, 0.5571, 0.4511, 0.6299, 0.451, 0.6298, 0.4242, 0.5837, 0.4242, 0.5837, 0.4511, 0.5836, 0.3707, 0.5836, 0.3976, 0.6298, 0.3975, 0.6297, 0.3707, 0.1676, 0.5701, 0.1676, 0.5035, 0.1115, 0.5035, 0.1115, 0.5701, 0.6301, 0.6016, 0.5839, 0.6017, 0.584, 0.6653, 0.6301, 0.6653])
me_ar.materials.append(mat_gun)
me_ar.update()
me_ar.normals_split_custom_set([tuple(v) for v in zip(*[iter([1.0, 7.279e-08, -8.026e-15, 1.0, -9.517e-09, -6.807e-15, 1.0, -9.517e-09, -6.807e-15, 1.0, 1.017e-07, -8.454e-15, 1.0, 7.279e-08, -8.026e-15, 1.0, 1.017e-07, -8.454e-15, 1.0, 1.06e-07, -7.709e-15, 1.0, 1.034e-07, -7.626e-15, 1.0, 1.034e-07, -7.626e-15, 1.0, 1.06e-07, -7.709e-15, 1.0, 0.0, -4.39e-15, 1.0, 0.0, -4.39e-15, -1.0, -9.124e-08, 8.593e-15, -1.0, -5.642e-08, 8.822e-15, -1.0, -1.903e-07, 7.942e-15, -1.0, -1.903e-07, 7.942e-15, -1.0, -9.124e-08, 8.593e-15, -1.0, -4.693e-08, 7.626e-15, -1.0, -4.413e-08, 7.709e-15, -1.0, -5.642e-08, 8.822e-15, -1.0, -4.693e-08, 7.626e-15, -1.0, -1.565e-07, 4.39e-15, -1.0, -1.565e-07, 4.39e-15, -1.0, -4.413e-08, 7.709e-15, 0.0, -9.895e-08, -1.0, 0.0, -9.895e-08, -1.0, 0.0, -9.895e-08, -1.0, 0.0, -9.895e-08, -1.0, 1.44e-07, 0.0, 1.0, 1.44e-07, 0.0, 1.0, 2.879e-07, 0.0, 1.0, 2.879e-07, 0.0, 1.0, 0.0, 0.7071, 0.7071, 0.0, 0.7071, 0.7071, 0.0, 0.7071, 0.7071, 0.0, 0.7071, 0.7071, 0.0, 0.7475, -0.6643, 0.0, 0.7475, -0.6643, 0.0, 0.7475, -0.6643, 0.0, 0.7475, -0.6643, 0.0, 0.0, 1.0, 0.0, 0.0, 1.0, 1.44e-07, 0.0, 1.0, 1.44e-07, 0.0, 1.0, 7.344e-08, -1.0, 5.004e-08, 7.344e-08, -1.0, 5.004e-08, 7.344e-08, -1.0, 5.004e-08, 7.344e-08, -1.0, 5.004e-08, 0.0, 1.0, -3.354e-08, 0.0, 1.0, -3.354e-08, 0.0, 1.0, -3.354e-08, 0.0, 1.0, -3.354e-08, 0.7071, 0.7071, 0.0, 0.7071, 0.7071, 0.0, 0.7071, 0.7071, 0.0, 0.7071, 0.7071, 0.0, 0.7071, -0.7071, -2.69e-15, 0.7071, -0.7071, -2.69e-15, 0.7071, -0.7071, -2.69e-15, 0.7071, -0.7071, -2.69e-15, 0.0, 0.0, 1.0, 0.0, 0.0, 1.0, 0.0, 0.0, 1.0, 0.0, 0.0, 1.0, -0.7071, -0.7071, 0.0, -0.7071, -0.7071, 0.0, -0.7071, -0.7071, 0.0, -0.7071, -0.7071, 0.0, -0.7071, 0.7071, 9.179e-15, -0.7071, 0.7071, 9.179e-15, -0.7071, 0.7071, 9.179e-15, -0.7071, 0.7071, 9.179e-15, 0.0, 0.0, -1.0, 0.0, 0.0, -1.0, 0.0, 0.0, -1.0, 0.0, 0.0, -1.0, -6.939e-08, 1.0, 0.0, -6.939e-08, 1.0, 0.0, -3.469e-08, 1.0, -8.361e-08, -3.469e-08, 1.0, -8.361e-08, -1.0, 2.503e-08, -3.983e-09, -1.0, 2.699e-08, -5.975e-09, -1.0, 2.111e-08, -2.517e-15, -1.0, 2.111e-08, -2.517e-15, 1.0, -2.325e-08, 1.258e-15, 1.0, -2.325e-08, 1.258e-15, 1.0, -2.399e-08, 5.975e-09, 1.0, -2.375e-08, 3.983e-09, 0.0, -1.0, 1.838e-07, 0.0, -1.0, 1.838e-07, 0.0, -1.0, 1.838e-07, 0.0, -1.0, 1.838e-07, 0.0, 0.0, -1.0, 0.0, 0.0, -1.0, 0.0, 0.0, -1.0, 0.0, 0.0, -1.0, 0.0, -0.7071, 0.7071, 0.0, -0.7071, 0.7071, 0.0, -0.7071, 0.7071, 0.0, -0.7071, 0.7071, 0.0, 7.163e-08, 1.0, 0.0, 7.163e-08, 1.0, 0.0, 7.163e-08, 1.0, 0.0, 7.163e-08, 1.0, -3.469e-08, 1.0, -8.361e-08, -3.469e-08, 1.0, -8.361e-08, 3.987e-14, 1.0, -1.672e-07, 3.987e-14, 1.0, -1.672e-07, -1.0, 2.699e-08, -5.975e-09, -1.0, 2.503e-08, -3.983e-09, -1.0, 3.286e-08, -1.195e-08, -1.0, 3.286e-08, -1.195e-08, 1.0, -2.375e-08, 3.983e-09, 1.0, -2.399e-08, 5.975e-09, 1.0, -2.474e-08, 1.195e-08, 1.0, -2.474e-08, 1.195e-08, 0.7071, 0.7071, 5.447e-08, 0.7071, 0.7071, 5.447e-08, 0.7071, 0.7071, 5.447e-08, 0.7071, 0.7071, 5.447e-08, 0.7071, -0.7071, -2.69e-15, 0.7071, -0.7071, -2.69e-15, 0.7071, -0.7071, -2.69e-15, 0.7071, -0.7071, -2.69e-15, 2.057e-06, 0.0, -1.0, -9.65e-13, 0.0, -1.0, -4.342e-13, 0.0, -1.0, 2.057e-06, 0.0, -1.0, -0.7071, -0.7071, 0.0, -0.7071, -0.7071, 0.0, -0.7071, -0.7071, 0.0, -0.7071, -0.7071, 0.0, -0.7071, 0.7071, 5.447e-08, -0.7071, 0.7071, 5.447e-08, -0.7071, 0.7071, 5.447e-08, -0.7071, 0.7071, 5.447e-08, 0.0, 0.0, -1.0, 0.0, 0.0, -1.0, 0.0, 0.0, -1.0, 0.0, 0.0, -1.0, -0.7071, 0.7071, 0.0, -0.7071, 0.7071, 0.0, -0.7071, 0.7071, 0.0, -0.7071, 0.7071, 0.0, 0.0, 0.0, -1.0, 2.057e-06, 0.0, -1.0, 2.057e-06, 0.0, -1.0, 0.0, 0.0, -1.0, -9.65e-13, 0.0, -1.0, -2.057e-06, 0.0, -1.0, -2.057e-06, 0.0, -1.0, -4.342e-13, 0.0, -1.0, -2.057e-06, 0.0, -1.0, 0.0, 0.0, -1.0, 0.0, 0.0, -1.0, -2.057e-06, 0.0, -1.0, 0.0, 0.0, 1.0, 0.0, 0.0, 1.0, 0.0, 0.0, 1.0, 0.0, 0.0, 1.0, 0.7071, -0.7071, -2.705e-08, 0.7071, -0.7071, -2.705e-08, 0.7071, -0.7071, -2.705e-08, 0.7071, -0.7071, -2.705e-08, -0.7071, -0.7071, 0.0, -0.7071, -0.7071, 0.0, -0.7071, -0.7071, 0.0, -0.7071, -0.7071, 0.0, 0.7071, 0.7071, 0.0, 0.7071, 0.7071, 0.0, 0.7071, 0.7071, 0.0, 0.7071, 0.7071, 0.0, 1.0, 7.875e-08, -2.187e-15, 1.0, 3.257e-08, -3.337e-16, 1.0, 3.257e-08, -3.337e-16, 1.0, 7.875e-08, -2.187e-15, 1.0, 1.961e-08, -2.275e-15, 1.0, 6.58e-08, -4.129e-15, 1.0, 6.58e-08, -4.129e-15, 1.0, 1.961e-08, -2.275e-15, 1.0, 3.257e-08, -3.337e-16, 1.0, 1.961e-08, -2.275e-15, 1.0, 1.961e-08, -2.275e-15, 1.0, 3.257e-08, -3.337e-16, 1.0, 6.58e-08, -4.129e-15, 1.0, 7.875e-08, -2.187e-15, 1.0, 7.875e-08, -2.187e-15, 1.0, 6.58e-08, -4.129e-15, -1.0, -5.84e-08, 1.622e-15, -1.0, -5.84e-08, 1.622e-15, -1.0, -7.901e-08, -1.608e-15, -1.0, -7.901e-08, -1.608e-15, -1.0, -6.68e-08, 9.29e-15, -1.0, -6.68e-08, 9.29e-15, -1.0, -4.618e-08, 1.252e-14, -1.0, -4.618e-08, 1.252e-14, -1.0, -7.901e-08, -1.608e-15, -1.0, -7.901e-08, -1.608e-15, -1.0, -6.68e-08, 9.29e-15, -1.0, -6.68e-08, 9.29e-15, -1.0, -4.618e-08, 1.252e-14, -1.0, -4.618e-08, 1.252e-14, -1.0, -5.84e-08, 1.622e-15, -1.0, -5.84e-08, 1.622e-15, 0.0, -1.0, 5.846e-08, 0.0, -1.0, 5.846e-08, 0.0, -1.0, 5.846e-08, 0.0, -1.0, 5.846e-08, 1.913e-07, -0.5573, -0.8303, 1.913e-07, -0.5573, -0.8303, 1.913e-07, -0.5573, -0.8303, 1.913e-07, -0.5573, -0.8303, 3.397e-07, 1.0, -4.442e-08, 3.397e-07, 1.0, -4.442e-08, 3.397e-07, 1.0, -4.442e-08, 3.397e-07, 1.0, -4.442e-08, 6.856e-08, 0.5573, 0.8303, 6.856e-08, 0.5573, 0.8303, 6.856e-08, 0.5573, 0.8303, 6.856e-08, 0.5573, 0.8303, 1.698e-07, 1.0, -5.185e-08, 1.698e-07, 1.0, -5.185e-08, 1.698e-07, 1.0, -5.185e-08, 1.698e-07, 1.0, -5.185e-08, 6.486e-08, 0.0, -1.0, 6.486e-08, 0.0, -1.0, 6.486e-08, 0.0, -1.0, 6.486e-08, 0.0, -1.0, -2.548e-07, -1.0, 1.671e-07, -2.548e-07, -1.0, 1.671e-07, -2.548e-07, -1.0, 1.671e-07, -2.548e-07, -1.0, 1.671e-07, 0.0, 0.0, 1.0, 0.0, 0.0, 1.0, 0.0, 0.0, 1.0, 0.0, 0.0, 1.0, 1.0, 2.062e-08, 1.585e-08, 1.0, 2.128e-08, 7.925e-09, 1.0, 2.15e-08, 5.283e-09, 1.0, 2.062e-08, 1.585e-08, 1.0, 2.15e-08, 5.283e-09, 1.0, 2.128e-08, 7.925e-09, 1.0, 2.128e-08, -7.925e-09, 1.0, 2.15e-08, -5.283e-09, 1.0, 2.15e-08, -5.283e-09, 1.0, 2.128e-08, -7.925e-09, 1.0, 2.062e-08, -1.585e-08, 1.0, 2.062e-08, -1.585e-08, -1.0, 0.0, 4.67e-08, -1.0, 0.0, 4.67e-08, -1.0, 0.0, 1.557e-08, -1.0, 0.0, 2.335e-08, -1.0, 0.0, 1.557e-08, -1.0, 0.0, -1.557e-08, -1.0, 0.0, -2.335e-08, -1.0, 0.0, 2.335e-08, -1.0, 0.0, -1.557e-08, -1.0, 0.0, -4.67e-08, -1.0, 0.0, -4.67e-08, -1.0, 0.0, -2.335e-08, 1.32e-07, 1.0, -5.787e-08, 1.32e-07, 1.0, -5.787e-08, 1.32e-07, 1.0, -5.787e-08, 1.32e-07, 1.0, -5.787e-08, 1.32e-07, 1.0, -5.787e-08, 1.32e-07, 1.0, -5.787e-08, 1.32e-07, 1.0, -8.584e-08, 1.32e-07, 1.0, -8.584e-08, 0.0, -0.7071, -0.7071, 0.0, -0.7071, -0.7071, 0.0, -0.7071, -0.7071, 0.0, -0.7071, -0.7071, 0.0, -0.7071, 0.7071, 0.0, -0.7071, 0.7071, 0.0, -0.7071, 0.7071, 0.0, -0.7071, 0.7071, 4.287e-08, 0.0, -1.0, 4.287e-08, 0.0, -1.0, 4.287e-08, 0.0, -1.0, 4.287e-08, 0.0, -1.0, 1.32e-07, 1.0, -8.584e-08, 1.32e-07, 1.0, -8.584e-08, 1.32e-07, 1.0, -5.787e-08, 1.32e-07, 1.0, -5.787e-08, 0.0, -1.0, 5.981e-08, 0.0, -1.0, 5.981e-08, 0.0, -1.0, 5.981e-08, 0.0, -1.0, 5.981e-08, 0.0, 0.0, 1.0, 0.0, 0.0, 1.0, 0.0, 0.0, 1.0, 0.0, 0.0, 1.0, 1.0, -1.731e-07, 0.0, 1.0, -1.731e-07, 0.0, 1.0, -1.731e-07, 0.0, 1.0, -1.731e-07, 0.0, -1.0, 1.731e-07, 0.0, -1.0, 1.731e-07, 0.0, -1.0, 1.731e-07, 0.0, -1.0, 1.731e-07, 0.0, 0.0, 1.0, 0.0, 0.0, 1.0, 0.0, 0.0, 1.0, 0.0, 0.0, 1.0, 0.0, 1.0, -1.264e-07, 0.0, 1.0, -1.264e-07, 0.0, 1.0, -1.264e-07, 0.0, 1.0, -1.264e-07, 0.0, 0.0, -1.0, 0.0, 0.0, -1.0, 0.0, 0.0, -1.0, 0.0, 0.0, -1.0, 0.0, 0.0, -1.0, 0.0, 0.0, -1.0, 0.0, 0.0, -1.0, 0.0, 0.0, -1.0, 0.0, 4.524e-07, 0.0, 1.0, 4.524e-07, 0.0, 1.0, 4.524e-07, 0.0, 1.0, 4.524e-07, 0.0, 1.0, -3.393e-07, 0.0, -1.0, -3.393e-07, 0.0, -1.0, -3.393e-07, 0.0, -1.0, -3.393e-07, 0.0, -1.0, -4.524e-07, 0.0, 1.0, -4.524e-07, 0.0, 1.0, -4.524e-07, 0.0, 1.0, -4.524e-07, 0.0, 1.0, 3.393e-07, 0.0, -1.0, 3.393e-07, 0.0, -1.0, 3.393e-07, 0.0, -1.0, 3.393e-07, 0.0, -1.0, 4.524e-07, 0.0, 1.0, 4.524e-07, 0.0, 1.0, -4.524e-07, 0.0, 1.0, -4.524e-07, 0.0, 1.0, 3.393e-07, 0.0, -1.0, 3.393e-07, 0.0, -1.0, -3.393e-07, 0.0, -1.0, -3.393e-07, 0.0, -1.0, -3.393e-07, 0.0, -1.0, -3.393e-07, 0.0, -1.0, 3.393e-07, 0.0, -1.0, 3.393e-07, 0.0, -1.0, -4.524e-07, 0.0, 1.0, -4.524e-07, 0.0, 1.0, 4.524e-07, 0.0, 1.0, 4.524e-07, 0.0, 1.0, 0.0, 1.0, 0.0, 0.0, 1.0, 0.0, 0.0, 1.0, 0.0, 0.0, 1.0, 0.0, -1.0, 1.264e-07, 0.0, -1.0, 1.264e-07, 0.0, -1.0, 1.264e-07, 0.0, -1.0, 1.264e-07, 0.0, -1.0, 1.264e-07, 0.0, -1.0, 1.264e-07, 0.0, -1.0, 1.264e-07, 0.0, -1.0, 1.264e-07, 0.0, 0.0, 1.0, 0.0, 0.0, 1.0, 0.0, 0.0, 1.0, 0.0, 0.0, 1.0, 0.0, 0.0, -1.0, 0.0, 0.0, -1.0, 0.0, 0.0, -1.0, 0.0, 0.0, -1.0, 0.0, 1.0, -1.264e-07, 0.0, 1.0, -1.264e-07, 0.0, 1.0, -1.264e-07, 0.0, 1.0, -1.264e-07, 0.0, 0.0, 0.0, 1.0, 0.0, 0.0, 1.0, 0.0, 0.0, 1.0, 0.0, 0.0, 1.0, -1.0, -2.551e-08, 3.673e-08, -1.0, 0.0, 7.329e-08, -1.0, 0.0, 3.665e-08, -1.0, -1.701e-08, 2.449e-08, -9.728e-08, -0.729, -0.6846, -9.728e-08, -0.729, -0.6846, -3.68e-08, -0.729, -0.6846, -3.68e-08, -0.729, -0.6846, 1.0, 2.367e-09, 0.0, 1.0, 4.56e-08, 0.0, 1.0, 4.56e-08, 0.0, 1.0, 3.551e-09, 0.0, 1.0, 2.367e-09, 0.0, 1.0, 3.551e-09, 0.0, 1.0, -3.85e-08, 0.0, 1.0, -1.925e-08, 0.0, -4.117e-08, 0.6846, -0.729, -5.311e-08, 0.6846, -0.729, -5.311e-08, 0.6846, -0.729, -4.117e-08, 0.6846, -0.729, -2.924e-08, 0.6846, -0.729, -4.117e-08, 0.6846, -0.729, -4.117e-08, 0.6846, -0.729, -2.924e-08, 0.6846, -0.729, 1.0, 0.0, 0.0, 1.0, 2.367e-09, 0.0, 1.0, -1.925e-08, 0.0, 1.0, 0.0, 0.0, -9.385e-08, -0.6846, 0.729, -9.385e-08, -0.6846, 0.729, -9.385e-08, -0.6846, 0.729, -9.385e-08, -0.6846, 0.729, -1.0, -5.102e-08, 1.686e-10, -1.0, -2.551e-08, 3.673e-08, -1.0, -1.701e-08, 2.449e-08, -1.0, -5.102e-08, 1.686e-10, -1.062e-07, -0.6846, 0.729, -1.062e-07, -0.6846, 0.729, -1.062e-07, -0.6846, 0.729, -1.062e-07, -0.6846, 0.729, -1.0, 0.0, 3.665e-08, -1.0, 0.0, 0.0, -1.0, 0.0, 0.0, -1.0, -1.701e-08, 2.449e-08, -9.728e-08, -0.729, -0.6846, -1.578e-07, -0.729, -0.6846, -1.578e-07, -0.729, -0.6846, -9.728e-08, -0.729, -0.6846, 1.578e-07, 0.729, 0.6846, 1.578e-07, 0.729, 0.6846, 1.578e-07, 0.729, 0.6846, 1.578e-07, 0.729, 0.6846, -3.816e-08, -0.729, -0.6846, -3.816e-08, -0.729, -0.6846, -3.816e-08, -0.729, -0.6846, -3.816e-08, -0.729, -0.6846, 4.311e-08, 0.729, 0.6846, 4.311e-08, 0.729, 0.6846, 4.311e-08, 0.729, 0.6846, 4.311e-08, 0.729, 0.6846])] * 3)])

# ---- objects
ob_spawner = bpy.data.objects.new('spawner', me_spawner)
ob_crate = bpy.data.objects.new('crate', me_crate)
ob_ar = bpy.data.objects.new('ar', me_ar)

# ---- transforms, parenting, visibility, modifiers, constraints
ob_spawner.location = (0.0, 0.0, 0.0)
ob_spawner.rotation_euler = (1.571, -0.0, 0.0)
ob_crate.location = (0.0, 0.0, 0.1403)
ob_crate.rotation_euler = (1.571, -0.0, 0.0)
ob_ar.location = (0.0, 0.0, 0.0)
ob_ar.rotation_euler = (1.571, -0.0, 0.0)
ob_ar.color = (0.8, 0.8, 0.8, 1.0)
ob_ar.display_type = 'WIRE'

# ---- collection membership
scene.collection.objects.link(ob_spawner)
scene.collection.objects.link(ob_crate)
scene.collection.objects.link(ob_ar)

# ---- scene / render settings (as saved in the file)
scene.frame_start = 1; scene.frame_end = 250; scene.frame_set(1)
scene.render.engine = 'BLENDER_EEVEE_NEXT'
scene.render.fps = 60
scene.cycles.sampling_pattern = 'TABULATED_SOBOL'
scene.cycles.use_light_tree = False
scene.eevee.use_gtao = True
scene.view_settings.view_transform = 'Filmic'
bpy.context.view_layer.update()

# ---- added for rendering (the .blend has no active camera): camera
cam_auto = bpy.data.cameras.new('AutoCamera')
cam_auto.lens = 50.0
cam_auto.sensor_width = 36.0
cam_auto.clip_end = 1000.0
ob_auto_camera = bpy.data.objects.new('AutoCamera', cam_auto)
scene.collection.objects.link(ob_auto_camera)
ob_auto_camera.location = (3.34632, -4.01559, 3.50203)
ob_auto_camera.rotation_euler = (1.09748, -7.21219e-08, 0.694738)
scene.camera = ob_auto_camera
bpy.context.view_layer.update()
